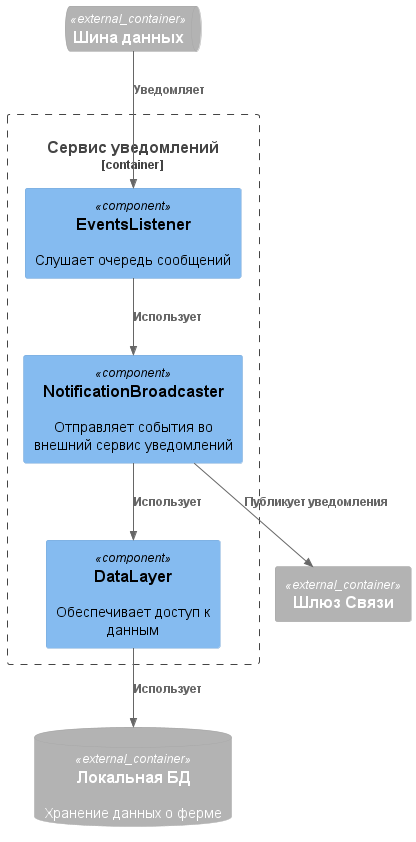

The diagram above was rendered by PlantUML. Its source (embedded in the PNG):
@startuml

!include https://raw.githubusercontent.com/plantuml-stdlib/C4-PlantUML/master/C4_Component.puml

ContainerDb_Ext(agent_db, "Локальная БД", "", "Хранение данных о ферме")
ContainerQueue_Ext(agent_service_bus, "Шина данных", "")
Container_Ext(network_broadcast, "Шлюз Связи")

Container_Boundary(agent_notification, "Сервис уведомлений") {
    Component(DataLayer, "DataLayer", "", "Обеспечивает доступ к данным")

    Component(EventsListener, "EventsListener", "", "Слушает очередь сообщений")

    Component(NotificationBroadcaster, "NotificationBroadcaster", "", "Отправляет события во внешний сервис уведомлений")
}

Rel(DataLayer, agent_db, "Использует")
Rel(agent_service_bus, EventsListener, "Уведомляет")
Rel(EventsListener, NotificationBroadcaster, "Использует")

Rel(NotificationBroadcaster, DataLayer, "Использует")
Rel(NotificationBroadcaster, network_broadcast, "Публикует уведомления")

@enduml